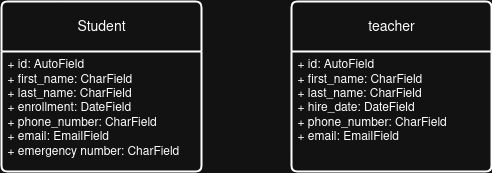

The diagram above was exported from draw.io. Its source (the exported page's mxGraphModel, read from the mxfile embedded in the PNG):
<mxGraphModel dx="1372" dy="787" grid="1" gridSize="10" guides="1" tooltips="1" connect="1" arrows="1" fold="1" page="1" pageScale="1" pageWidth="850" pageHeight="1100" math="0" shadow="0">
  <root>
    <mxCell id="0" />
    <mxCell id="1" parent="0" />
    <mxCell id="46wRz8ph0qilhroqt6Ei-1" value="Student" style="swimlane;childLayout=stackLayout;horizontal=1;startSize=50;horizontalStack=0;rounded=1;fontSize=14;fontStyle=0;strokeWidth=2;resizeParent=0;resizeLast=1;shadow=0;dashed=0;align=center;arcSize=4;whiteSpace=wrap;html=1;" parent="1" vertex="1">
      <mxGeometry x="160" y="420" width="200" height="170" as="geometry" />
    </mxCell>
    <mxCell id="46wRz8ph0qilhroqt6Ei-2" value="&lt;div&gt;+ id: AutoField&lt;/div&gt;&lt;div&gt;+ first_name: CharField&lt;/div&gt;&lt;div&gt;+ last_name:&amp;nbsp;CharField&lt;/div&gt;&lt;div&gt;+ enrollment: DateField&lt;/div&gt;&lt;div&gt;+ phone_number: CharField&lt;/div&gt;&lt;div&gt;+ email: EmailField&lt;/div&gt;&lt;div&gt;+ emergency number: CharField&lt;/div&gt;&lt;div&gt;&lt;br&gt;&lt;/div&gt;" style="align=left;strokeColor=none;fillColor=none;spacingLeft=4;spacingRight=4;fontSize=12;verticalAlign=top;resizable=0;rotatable=0;part=1;html=1;whiteSpace=wrap;" parent="46wRz8ph0qilhroqt6Ei-1" vertex="1">
      <mxGeometry y="50" width="200" height="120" as="geometry" />
    </mxCell>
    <mxCell id="U6axN5JNM5IUSlkxRdKD-3" value="teacher" style="swimlane;childLayout=stackLayout;horizontal=1;startSize=50;horizontalStack=0;rounded=1;fontSize=14;fontStyle=0;strokeWidth=2;resizeParent=0;resizeLast=1;shadow=0;dashed=0;align=center;arcSize=4;whiteSpace=wrap;html=1;" vertex="1" parent="1">
      <mxGeometry x="450" y="420" width="200" height="170" as="geometry" />
    </mxCell>
    <mxCell id="U6axN5JNM5IUSlkxRdKD-4" value="&lt;div&gt;+ id: AutoField&lt;/div&gt;&lt;div&gt;+ first_name: CharField&lt;/div&gt;&lt;div&gt;+ last_name:&amp;nbsp;CharField&lt;/div&gt;&lt;div&gt;+ hire_date: DateField&lt;/div&gt;&lt;div&gt;+ phone_number: CharField&lt;/div&gt;&lt;div&gt;+ email: EmailField&lt;/div&gt;&lt;div&gt;&lt;br&gt;&lt;/div&gt;" style="align=left;strokeColor=none;fillColor=none;spacingLeft=4;spacingRight=4;fontSize=12;verticalAlign=top;resizable=0;rotatable=0;part=1;html=1;whiteSpace=wrap;" vertex="1" parent="U6axN5JNM5IUSlkxRdKD-3">
      <mxGeometry y="50" width="200" height="120" as="geometry" />
    </mxCell>
  </root>
</mxGraphModel>